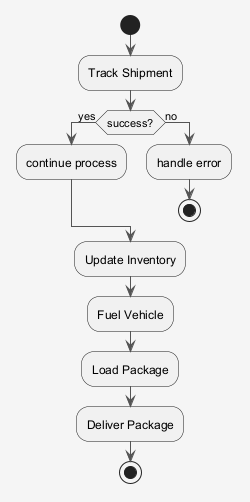

The diagram above was rendered by PlantUML. Its source (embedded in the PNG):
@startuml
skinparam shadowing false
skinparam backgroundColor #F5F5F5
skinparam ArrowColor #555555
start
:Track Shipment;
if (success?) then (yes)
:continue process;
else (no)
:handle error;
stop
endif
:Update Inventory;
:Fuel Vehicle;
:Load Package;
:Deliver Package;
stop
@enduml